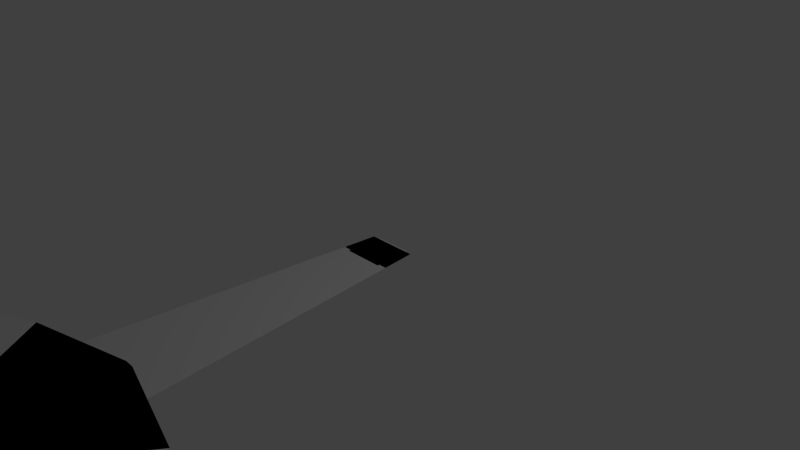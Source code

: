 # Source: vfboard.blend  (saved by Blender 2.73.0; exported with 4.5.12 LTS)
import bpy
from mathutils import Matrix  # noqa: F401  (used for matrix-valued properties, if any)

bpy.ops.wm.read_factory_settings(use_empty=True)
scene = bpy.context.scene
scene.name = 'Scene'

# ---- collections
col_collection_1 = bpy.data.collections.new('Collection 1'); scene.collection.children.link(col_collection_1)

# ---- world
world_world = bpy.data.worlds.new('World'); scene.world = world_world
world_world.color = (0.05088, 0.05088, 0.05088)
world_world.use_sun_shadow = False
world_world.sun_shadow_jitter_overblur = 0.0
world_world.cycles.sampling_method = 'MANUAL'
world_world.cycles.sample_map_resolution = 256

# ---- cameras
cam_camera = bpy.data.cameras.new('Camera')
cam_camera.clip_end = 100.0
cam_camera.lens = 35.0
cam_camera.sensor_width = 32.0
cam_camera.sensor_height = 18.0
cam_camera.ortho_scale = 7.314
cam_camera.dof.focus_distance = 0.0
cam_camera.dof.aperture_fstop = 128.0

# ---- lights
light_lamp = bpy.data.lights.new('Lamp', 'POINT')
light_lamp.transmission_factor = 0.0
light_lamp.cutoff_distance = 30.0
light_lamp.energy = 100.0
light_lamp.shadow_buffer_clip_start = 1.001
light_lamp.shadow_soft_size = 0.1
light_lamp.shadow_maximum_resolution = 0.006
light_lamp.use_absolute_resolution = True
light_lamp.cycles.use_multiple_importance_sampling = False

# ---- meshes
me_pegbox2 = bpy.data.meshes.new('pegbox2')
me_pegbox2.from_pydata([(-0.2746, -0.1619, 0.0), (-0.2463, 0.3664, 0.0), (0.2537, 0.3633, 0.0), (0.2788, -0.1619, 0.0)], [], [(1, 2, 0), (2, 3, 0)])
me_pegbox2.use_remesh_preserve_volume = False
me_pegbox2.use_remesh_preserve_attributes = False
me_pegbox2.use_mirror_vertex_groups = False
me_pegbox2.update()
me_pegbox = bpy.data.meshes.new('pegbox')
me_pegbox.from_pydata([(-0.3515, 0.3418, 0.0), (-0.01674, 0.3416, 0.0), (-0.02411, -0.1313, 0.0), (-0.3934, -0.1313, 0.0), (0.3515, 0.3418, 0.0), (0.01674, 0.3416, 0.0), (0.02411, -0.1313, 0.0), (0.3934, -0.1313, 0.0)], [], [(0, 3, 2, 6, 7, 4, 5, 1), (1, 2, 0), (7, 6, 4), (5, 2, 1), (2, 3, 0), (2, 5, 6), (6, 5, 4)])
me_pegbox.use_remesh_preserve_volume = False
me_pegbox.use_remesh_preserve_attributes = False
me_pegbox.use_mirror_vertex_groups = False
me_pegbox.update()
me_body = bpy.data.meshes.new('body')
me_body.from_pydata([(-0.04425, -3.427, -2.612e-13), (-1.445, -3.797, -1.959e-13), (-2.145, -4.279, -3.172e-14), (-2.55, -5.063, -4.664e-14), (-2.639, -5.989, -9.515e-14), (-2.734, -6.165, 1.194e-13), (-2.71, -6.409, 1.269e-13), (-2.469, -6.465, 8.582e-14), (-2.281, -6.835, 9.515e-14), (-2.26, -7.308, 1.567e-13), (-2.412, -8.025, 2.575e-13), (-2.787, -8.86, 2.09e-13), (0.09119, -3.427, -2.612e-13), (1.492, -3.797, -1.959e-13), (2.192, -4.279, -3.172e-14), (2.597, -5.063, -4.664e-14), (2.718, -5.989, -9.515e-14), (2.812, -6.165, 1.194e-13), (2.788, -6.409, 1.269e-13), (2.548, -6.465, 8.582e-14), (2.359, -6.835, 9.515e-14), (2.323, -7.308, 1.567e-13), (2.474, -8.025, 2.575e-13), (2.85, -8.86, 2.09e-13), (0.006101, -5.887, 0.0), (-2.145, -4.279, -3.172e-14), (-2.55, -5.063, -4.664e-14), (-2.377, -4.624, 0.0), (-1.845, -4.005, 0.0), (1.864, -3.982, 0.0), (2.474, -4.639, 0.0)], [(24, 2), (25, 2), (3, 26)], [(21, 24, 22), (24, 7, 8), (19, 24, 20), (24, 15, 16, 17, 18, 19, 20, 21, 22, 23, 11, 10, 9, 8, 7, 6, 5, 4), (24, 8, 9), (20, 24, 21), (0, 12, 13, 24, 1), (24, 9, 10), (19, 18, 17), (24, 4, 3), (6, 7, 5), (16, 15, 24), (27, 26, 24), (19, 17, 16), (7, 24, 4), (14, 24, 30), (5, 7, 4), (0, 24, 12), (14, 29, 24), (29, 13, 24), (24, 19, 16), (1, 24, 0), (25, 28, 24), (24, 30, 15), (24, 13, 12), (22, 24, 10), (23, 22, 10), (23, 10, 11), (27, 24, 25), (28, 1, 24)])
me_body.use_remesh_preserve_volume = False
me_body.use_remesh_preserve_attributes = False
me_body.use_mirror_vertex_groups = False
me_body.update()
me_vfingerboardside = bpy.data.meshes.new('vfingerboardside')
me_vfingerboardside.from_pydata([(-0.09603, -0.1599, 1.009e-13), (-0.9513, -6.474, 9.892e-14), (-0.2963, -0.1811, 9.691e-14), (-0.4013, -0.2077, 8.681e-14), (-0.6663, -6.542, -4.93e-15), (-0.9252, -6.605, -3.785e-15), (-0.08513, -0.06371, 0.0), (-0.2933, -0.0784, 0.0), (-0.6968, -6.406, -1.009e-14), (-0.3034, -6.362, -8.075e-15), (-0.3948, -0.09536, 1.07e-13), (-0.3085, -6.503, -2.388e-15), (0.09603, -0.1599, 1.009e-13), (0.9513, -6.474, 9.892e-14), (0.2963, -0.1811, 9.691e-14), (0.4013, -0.2077, 8.681e-14), (0.6719, -6.542, -4.93e-15), (0.9354, -6.605, -2.911e-15), (0.08735, -0.06371, 0.0), (0.2955, -0.0784, 0.0), (0.6968, -6.406, -1.009e-14), (0.3034, -6.362, -8.075e-15), (0.3906, -0.09536, 1.07e-13), (0.3048, -6.503, -2.388e-15)], [], [(3, 2, 10), (10, 2, 7), (2, 0, 7), (7, 0, 6), (0, 12, 6), (12, 18, 6), (14, 18, 12), (18, 14, 19), (14, 15, 19), (22, 19, 15), (5, 4, 1), (8, 1, 4), (4, 11, 8), (8, 11, 9), (9, 11, 23), (9, 23, 21), (23, 16, 21), (21, 16, 20), (16, 17, 20), (20, 17, 13)])
me_vfingerboardside.use_remesh_preserve_volume = False
me_vfingerboardside.use_remesh_preserve_attributes = False
me_vfingerboardside.use_mirror_vertex_groups = False
me_vfingerboardside.update()
me_vfingerboard = bpy.data.meshes.new('vfingerboard')
me_vfingerboard.from_pydata([(-0.09603, -0.1599, 1.009e-13), (-0.9513, -6.474, 9.892e-14), (-0.2963, -0.1811, 9.691e-14), (-0.4013, -0.2077, 8.681e-14), (-0.6968, -6.406, -1.009e-14), (-0.3034, -6.362, -8.075e-15), (0.09603, -0.1599, 1.009e-13), (0.9513, -6.474, 9.892e-14), (0.2963, -0.1811, 9.691e-14), (0.4013, -0.2077, 8.681e-14), (0.6968, -6.406, -1.009e-14), (0.3034, -6.362, -8.075e-15)], [], [(1, 4, 3), (3, 4, 2), (2, 4, 0), (4, 5, 0), (6, 0, 5), (5, 11, 6), (11, 10, 6), (6, 10, 8), (10, 7, 8), (8, 7, 9)])
me_vfingerboard.use_remesh_preserve_volume = False
me_vfingerboard.use_remesh_preserve_attributes = False
me_vfingerboard.use_mirror_vertex_groups = False
me_vfingerboard.update()

# ---- objects
ob_pegbox2 = bpy.data.objects.new('pegbox2', me_pegbox2)
ob_pegbox = bpy.data.objects.new('pegbox', me_pegbox)
ob_body = bpy.data.objects.new('body', me_body)
ob_vfingerboardside = bpy.data.objects.new('vfingerboardside', me_vfingerboardside)
ob_lamp = bpy.data.objects.new('Lamp', light_lamp)
ob_vfingerboard = bpy.data.objects.new('vfingerboard', me_vfingerboard)
ob_camera = bpy.data.objects.new('Camera', cam_camera)

# ---- transforms, parenting, visibility, modifiers, constraints
ob_pegbox2.location = (-0.01786, -0.006996, 4.864e-05)
ob_pegbox2.lineart.crease_threshold = 0.0
ob_pegbox.location = (-0.01786, -0.006996, 4.864e-05)
ob_pegbox.lineart.crease_threshold = 0.0
ob_body.location = (-0.01786, -0.006996, 4.864e-05)
ob_body.hide_viewport = True
ob_body.lineart.crease_threshold = 0.0
ob_vfingerboardside.location = (-0.01786, -0.006996, 4.864e-05)
ob_vfingerboardside.hide_viewport = True
ob_vfingerboardside.lineart.crease_threshold = 0.0
ob_lamp.location = (4.076, 1.005, 5.904)
ob_lamp.rotation_euler = (0.6503, 0.05522, 1.866)
ob_lamp.lock_rotations_4d = False
ob_lamp.empty_display_type = 'ARROWS'
ob_lamp.color = (0.0, 0.0, 0.0, 0.0)
ob_lamp.hide_viewport = True
ob_lamp.lineart.crease_threshold = 0.0
ob_vfingerboard.location = (-0.01786, -0.006996, 4.864e-05)
ob_vfingerboard.hide_viewport = True
ob_vfingerboard.lineart.crease_threshold = 0.0
ob_camera.location = (7.481, -6.508, 5.344)
ob_camera.rotation_euler = (1.109, 0.01082, 0.8149)
ob_camera.lock_rotations_4d = False
ob_camera.empty_display_type = 'ARROWS'
ob_camera.color = (0.0, 0.0, 0.0, 0.0)
ob_camera.display_type = 'WIRE'
ob_camera.lineart.crease_threshold = 0.0

# ---- collection membership
col_collection_1.objects.link(ob_pegbox2)
col_collection_1.objects.link(ob_pegbox)
col_collection_1.objects.link(ob_body)
col_collection_1.objects.link(ob_vfingerboardside)
col_collection_1.objects.link(ob_lamp)
col_collection_1.objects.link(ob_vfingerboard)
col_collection_1.objects.link(ob_camera)

# ---- scene / render settings (as saved in the file)
scene.camera = ob_camera
scene.frame_start = 1; scene.frame_end = 250; scene.frame_set(1)
scene.render.engine = 'BLENDER_EEVEE_NEXT'
scene.render.image_settings.compression = 90
scene.render.resolution_percentage = 50
scene.render.dither_intensity = 0.0
scene.cycles.use_denoising = False
scene.cycles.samples = 10
scene.cycles.sampling_pattern = 'TABULATED_SOBOL'
scene.cycles.light_sampling_threshold = 0.0
scene.cycles.use_adaptive_sampling = False
scene.cycles.use_light_tree = False
scene.cycles.blur_glossy = 0.0
scene.cycles.volume_bounces = 1
scene.cycles.pixel_filter_type = 'GAUSSIAN'
scene.cycles.sample_clamp_indirect = 0.0
scene.view_settings.view_transform = 'Standard'
bpy.context.view_layer.update()
